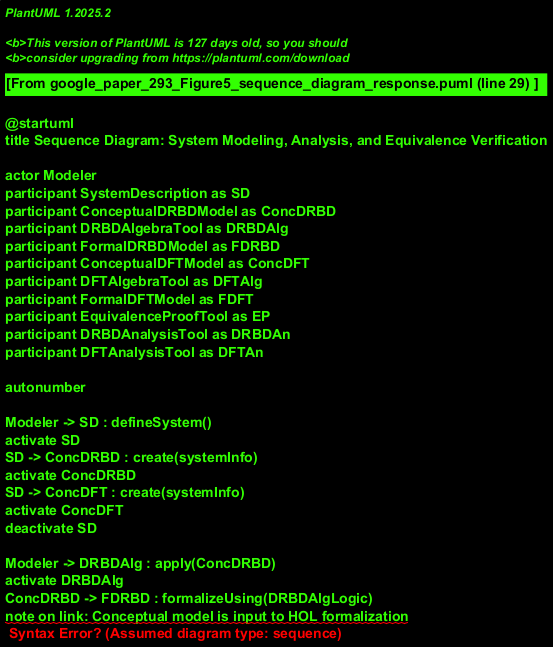

The diagram above was rendered by PlantUML. Its source (embedded in the PNG):
@startuml
title Sequence Diagram: System Modeling, Analysis, and Equivalence Verification

actor Modeler
participant SystemDescription as SD
participant ConceptualDRBDModel as ConcDRBD
participant DRBDAlgebraTool as DRBDAlg
participant FormalDRBDModel as FDRBD
participant ConceptualDFTModel as ConcDFT
participant DFTAlgebraTool as DFTAlg
participant FormalDFTModel as FDFT
participant EquivalenceProofTool as EP
participant DRBDAnalysisTool as DRBDAn
participant DFTAnalysisTool as DFTAn

autonumber

Modeler -> SD : defineSystem()
activate SD
SD -> ConcDRBD : create(systemInfo)
activate ConcDRBD
SD -> ConcDFT : create(systemInfo)
activate ConcDFT
deactivate SD

Modeler -> DRBDAlg : apply(ConcDRBD)
activate DRBDAlg
ConcDRBD -> FDRBD : formalizeUsing(DRBDAlgLogic)
note on link: Conceptual model is input to HOL formalization
activate FDRBD
DRBDAlg -> FDRBD : refine()
deactivate DRBDAlg
FDRBD -->> Modeler : formalDRBD
deactivate ConcDRBD

Modeler -> DFTAlg : apply(ConcDFT)
activate DFTAlg
ConcDFT -> FDFT : formalizeUsing(DFTAlgLogic)
note on link: Conceptual model is input to HOL formalization
activate FDFT
DFTAlg -> FDFT : refine()
deactivate DFTAlg
FDFT -->> Modeler : formalDFT
deactivate ConcDFT

Modeler -> EP : verifyEquivalence(formalDRBD, formalDFT)
activate EP
  note right of EP #PaleGreen: Input Models (Yellow Arrows)
EP -> FDRBD : requestTransformationViewToDFT()
  note on link #LightGreen: Green Arrow (DRBD -> DFT)
FDRBD -->> EP : drbdAsDFTView
EP -> FDFT : requestTransformationViewToDRBD()
  note on link #LightGreen: Green Arrow (DFT -> DRBD)
FDFT -->> EP : dftAsDRBDView
EP -> EP : compareViews(drbdAsDFTView, dftAsDRBDView)
  note on link #LightCoral: Core Proof (Red Arrow)
EP -->> Modeler : equivalenceResult
deactivate EP

Modeler -> DRBDAn : analyze(formalDRBD)
activate DRBDAn
DRBDAn -->> Modeler : drbdAnalysisReport
deactivate DRBDAn

Modeler -> DFTAn : analyze(formalDFT)
activate DFTAn
DFTAn -->> Modeler : dftAnalysisReport
deactivate DFTAn

deactivate FDRBD
deactivate FDFT

@enduml